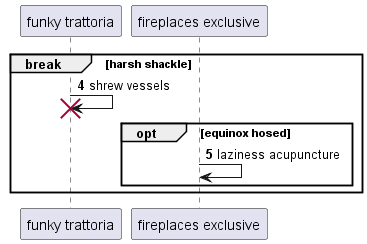

The diagram above was rendered by PlantUML. Its source (embedded in the PNG):
@startuml
participant "funky trattoria" as 0
participant "fireplaces exclusive" as 1
autonumber 4 1
break harsh shackle
0 -> 0!! : shrew vessels
opt equinox hosed
1 -> 1: laziness acupuncture
autonumber stop
end
end
@enduml